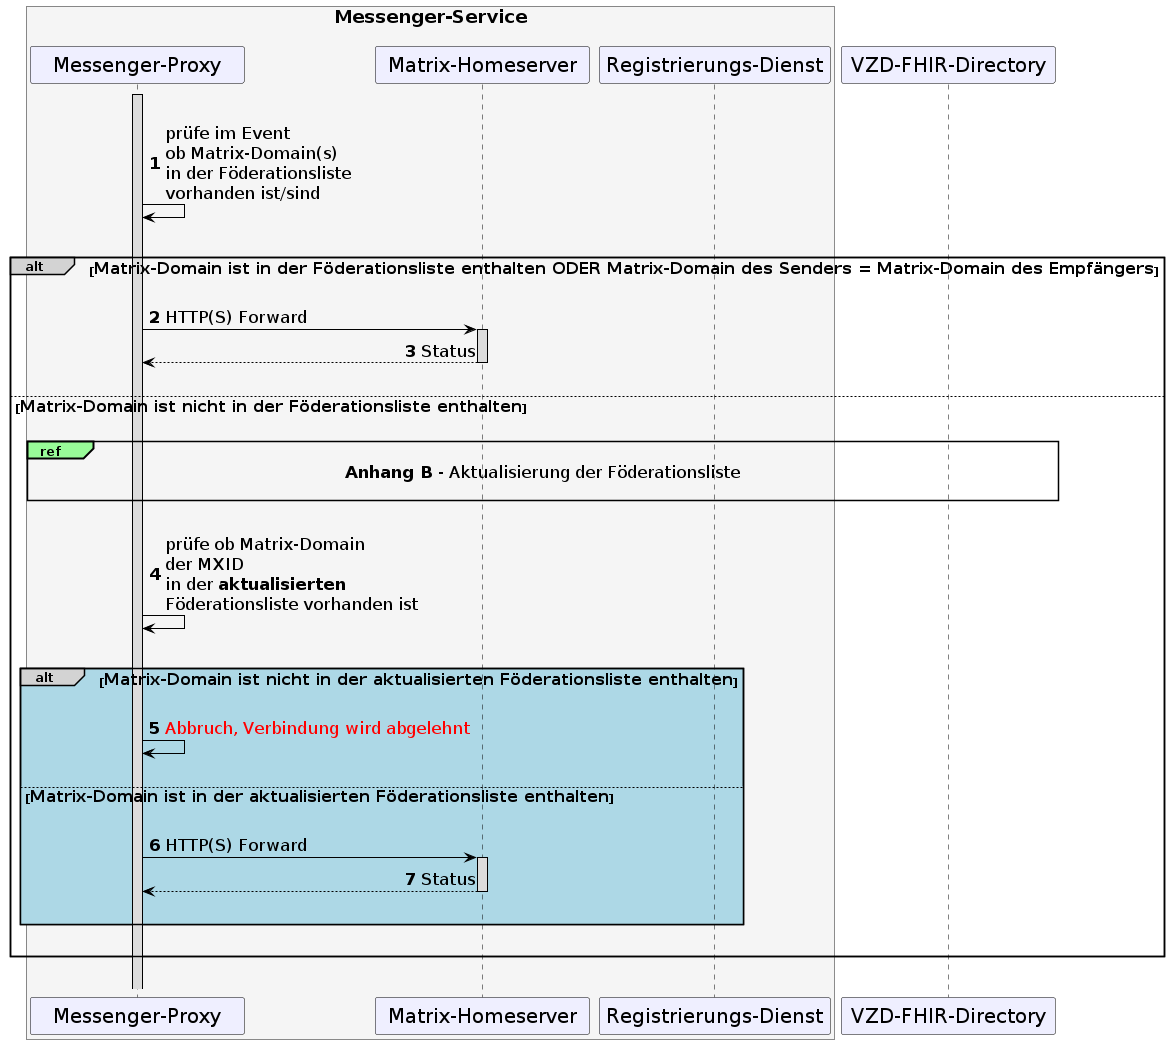

The diagram above was rendered by PlantUML. Its source (embedded in the PNG):
@startuml
skinparam sequenceMessageAlign direction
skinparam minClassWidth 200
skinparam BoxPadding 1
skinparam sequenceReferenceHeaderBackgroundColor palegreen
scale max 2048 width

skinparam sequence {
ArrowColor black
ArrowFontSize 17
ActorBorderColor black
LifeLineBorderColor black
LifeLineBackgroundColor Gainsboro

ParticipantBorderColor Motivation
ParticipantBackgroundColor Motivation
'ParticipantFontName Impact
ParticipantFontSize 20
ParticipantFontColor black
ParticipantBorderColor Black
ParticipantBackgroundColor MOTIVATION

ActorBackgroundColor Gainsboro
ActorFontColor black
ActorFontSize 20
'ActorFontName Aapex
}

autonumber

    box <size:18>Messenger-Service\n#WhiteSmoke
    participant MP as "Messenger-Proxy"
    participant MH as "Matrix-Homeserver"
    participant RD as "Registrierungs-Dienst"
    end box
    participant VZD as "VZD-FHIR-Directory"

|||
    Activate MP
  MP->MP: prüfe im Event\nob Matrix-Domain(s) \nin der Föderationsliste \nvorhanden ist/sind

|||
alt#LightGrey  <size:16>Matrix-Domain ist in der Föderationsliste enthalten ODER Matrix-Domain des Senders = Matrix-Domain des Empfängers</size>
    ||| 
    MP->MH: HTTP(S) Forward
      Activate MH
    MH-->MP: Status
      Deactivate MH
      'Deactivate MP
    ||| 


  else <size:16>Matrix-Domain ist nicht in der Föderationsliste enthalten</size> 
  |||  
  ref over MP, VZD: <size:17>**Anhang B** - Aktualisierung der Föderationsliste</size>\n 
  |||
  MP->MP: prüfe ob Matrix-Domain \nder MXID \nin der **aktualisierten** \nFöderationsliste vorhanden ist
  |||

    alt#LightGrey #LightBlue <size:16>Matrix-Domain ist nicht in der aktualisierten Föderationsliste enthalten</size>
      |||
      MP->MP: <font color=red>Abbruch, Verbindung wird abgelehnt</font>
      ||| 
      else <size:16>Matrix-Domain ist in der aktualisierten Föderationsliste enthalten</size>
      |||
         MP->MH: HTTP(S) Forward
          Activate MH
        MH-->MP: Status
          Deactivate MH
      |||
    end

  |||

end
|||
@enduml